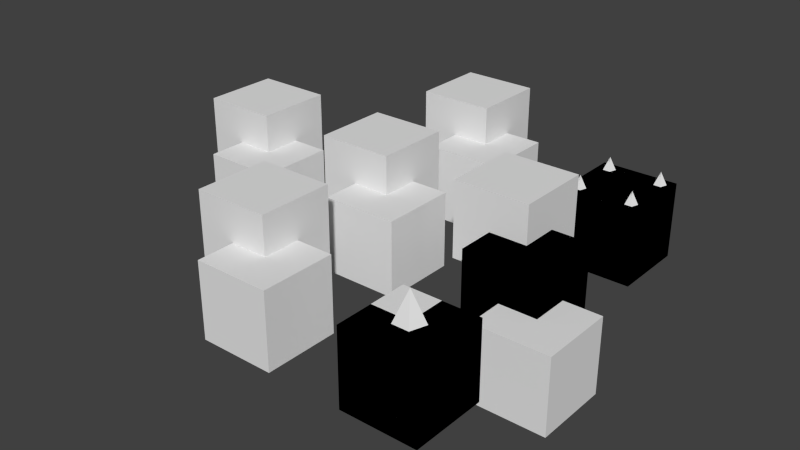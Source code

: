 # Source: bool_regression.blend  (saved by Blender 2.93.5; exported with 4.5.12 LTS)
import bpy
from mathutils import Matrix  # noqa: F401  (used for matrix-valued properties, if any)

bpy.ops.wm.read_factory_settings(use_empty=True)
scene = bpy.context.scene
scene.name = 'Scene'

# ---- collections
col_collection_1 = bpy.data.collections.new('Collection 1'); scene.collection.children.link(col_collection_1)
col_collection_11 = bpy.data.collections.new('Collection 11'); scene.collection.children.link(col_collection_11)
col_collection_12 = bpy.data.collections.new('Collection 12'); scene.collection.children.link(col_collection_12)
col_collection_12.hide_render = True

# ---- world
world_world = bpy.data.worlds.new('World'); scene.world = world_world
world_world.color = (0.05088, 0.05088, 0.05088)
world_world.use_sun_shadow = False
world_world.sun_shadow_jitter_overblur = 0.0
world_world.cycles.sample_map_resolution = 256

# ---- meshes
me_cube_009 = bpy.data.meshes.new('Cube.009')
me_cube_009.from_pydata([(-1.0, -1.0, -1.0), (-1.0, -1.0, 1.0), (-1.0, 1.0, -1.0), (-1.0, 1.0, 1.0), (1.0, -1.0, -1.0), (1.0, -1.0, 1.0), (1.0, 1.0, -1.0), (1.0, 1.0, 1.0), (-0.7, -0.45, 0.8333), (-0.4622, -0.6227, 0.8333), (-0.5531, -0.9023, 0.8333), (-0.7, -0.7, 1.333), (-0.8469, -0.9023, 0.8333), (-0.9378, -0.6227, 0.8333), (0.7, 0.95, 0.8333), (0.9378, 0.7773, 0.8333), (0.8469, 0.4977, 0.8333), (0.7, 0.7, 1.333), (0.5531, 0.4977, 0.8333), (0.4622, 0.7773, 0.8333), (0.7, -0.45, 0.8333), (0.9378, -0.6227, 0.8333), (0.8469, -0.9023, 0.8333), (0.7, -0.7, 1.333), (0.5531, -0.9023, 0.8333), (0.4622, -0.6227, 0.8333), (-0.7, 0.95, 0.8333), (-0.4622, 0.7773, 0.8333), (-0.5531, 0.4977, 0.8333), (-0.7, 0.7, 1.333), (-0.8469, 0.4977, 0.8333), (-0.9378, 0.7773, 0.8333)], [], [(0, 1, 3, 2), (2, 3, 7, 6), (6, 7, 5, 4), (4, 5, 1, 0), (2, 6, 4, 0), (7, 3, 1, 5), (8, 11, 9), (9, 11, 10), (10, 11, 12), (12, 11, 13), (13, 11, 8), (8, 9, 10, 12, 13), (14, 17, 15), (15, 17, 16), (16, 17, 18), (18, 17, 19), (19, 17, 14), (14, 15, 16, 18, 19), (20, 23, 21), (21, 23, 22), (22, 23, 24), (24, 23, 25), (25, 23, 20), (20, 21, 22, 24, 25), (26, 29, 27), (27, 29, 28), (28, 29, 30), (30, 29, 31), (31, 29, 26), (26, 27, 28, 30, 31)])
me_cube_009.use_remesh_preserve_volume = False
me_cube_009.use_remesh_preserve_attributes = False
me_cube_009.use_mirror_vertex_groups = False
me_cube_009.update()
me_cube = bpy.data.meshes.new('Cube')
me_cube.from_pydata([(-1.0, -1.0, -1.0), (-1.0, -1.0, 1.0), (-1.0, 1.0, -1.0), (-1.0, 1.0, 1.0), (1.0, -1.0, -1.0), (1.0, -1.0, 1.0), (1.0, 1.0, -1.0), (1.0, 1.0, 1.0), (0.0, 0.5, 0.75), (0.4755, 0.1545, 0.75), (0.2939, -0.4045, 0.75), (0.0, 0.0, 1.75), (-0.2939, -0.4045, 0.75), (-0.4755, 0.1545, 0.75)], [], [(0, 1, 3, 2), (2, 3, 7, 6), (6, 7, 5, 4), (4, 5, 1, 0), (2, 6, 4, 0), (7, 3, 1, 5), (8, 11, 9), (9, 11, 10), (10, 11, 12), (12, 11, 13), (13, 11, 8), (8, 9, 10, 12, 13)])
me_cube.use_remesh_preserve_volume = False
me_cube.use_remesh_preserve_attributes = False
me_cube.use_mirror_vertex_groups = False
me_cube.update()
me_cube_005 = bpy.data.meshes.new('Cube.005')
me_cube_005.from_pydata([(-1.0, -1.0, -1.0), (-1.0, -1.0, 1.0), (-1.0, 1.0, -1.0), (-1.0, 1.0, 1.0), (1.0, -1.0, -1.0), (1.0, -1.0, 1.0), (1.0, 1.0, -1.0), (1.0, 1.0, 1.0), (0.0, -2.0, -2.0), (0.0, -2.0, 0.0), (0.0, 0.0, -2.0), (0.0, 0.0, 0.0), (2.0, -2.0, -2.0), (2.0, -2.0, 0.0), (2.0, 0.0, -2.0), (2.0, 0.0, 0.0)], [], [(0, 1, 3, 2), (2, 3, 7, 6), (6, 7, 5, 4), (4, 5, 1, 0), (2, 6, 4, 0), (7, 3, 1, 5), (8, 9, 11, 10), (10, 11, 15, 14), (14, 15, 13, 12), (12, 13, 9, 8), (10, 14, 12, 8), (15, 11, 9, 13)])
me_cube_005.use_remesh_preserve_volume = False
me_cube_005.use_remesh_preserve_attributes = False
me_cube_005.use_mirror_vertex_groups = False
me_cube_005.update()
me_cube_001 = bpy.data.meshes.new('Cube.001')
me_cube_001.from_pydata([(-1.0, -1.0, -1.0), (-1.0, -1.0, 1.0), (-1.0, 1.0, -1.0), (-1.0, 1.0, 1.0), (1.0, -1.0, 1.0), (1.0, 1.0, -1.0), (1.0, 1.0, 1.0), (0.0, -2.0, -2.0), (0.0, -2.0, 0.0), (0.0, 0.0, -2.0), (2.0, -2.0, -2.0), (2.0, -2.0, 0.0), (2.0, 0.0, -2.0), (2.0, 0.0, 0.0), (1.0, 0.0, 0.0), (1.0, 0.0, -1.0), (1.0, -1.0, 0.0), (0.0, -1.0, -1.0), (0.0, -1.0, 0.0), (0.0, 0.0, -1.0)], [], [(0, 1, 3, 2), (2, 3, 6, 5), (5, 6, 4, 16, 14, 15), (2, 5, 15, 19, 17, 0), (6, 3, 1, 4), (7, 8, 18, 17, 19, 9), (9, 19, 15, 14, 13, 12), (12, 13, 11, 10), (10, 11, 8, 7), (9, 12, 10, 7), (13, 14, 16, 18, 8, 11), (17, 18, 16, 4, 1, 0)])
me_cube_001.use_remesh_preserve_volume = False
me_cube_001.use_remesh_preserve_attributes = False
me_cube_001.use_mirror_vertex_groups = False
me_cube_001.update()
me_cube_004 = bpy.data.meshes.new('Cube.004')
me_cube_004.from_pydata([(1.0, -1.0, -1.0), (0.0, 0.0, 0.0), (1.0, 0.0, 0.0), (1.0, 0.0, -1.0), (1.0, -1.0, 0.0), (0.0, -1.0, -1.0), (0.0, -1.0, 0.0), (0.0, 0.0, -1.0)], [], [(0, 4, 6, 5), (3, 2, 4, 0), (6, 4, 2, 1), (2, 3, 7, 1), (7, 5, 6, 1), (5, 7, 3, 0)])
me_cube_004.use_remesh_preserve_volume = False
me_cube_004.use_remesh_preserve_attributes = False
me_cube_004.use_mirror_vertex_groups = False
me_cube_004.update()
me_cube_008 = bpy.data.meshes.new('Cube.008')
me_cube_008.from_pydata([(1.0, -1.0, -1.0), (0.0, -2.0, -2.0), (0.0, -2.0, 0.0), (0.0, 0.0, -2.0), (2.0, -2.0, -2.0), (2.0, -2.0, 0.0), (2.0, 0.0, -2.0), (2.0, 0.0, 0.0), (1.0, 0.0, 0.0), (1.0, 0.0, -1.0), (1.0, -1.0, 0.0), (0.0, -1.0, -1.0), (0.0, -1.0, 0.0), (0.0, 0.0, -1.0)], [], [(0, 11, 12, 10), (1, 2, 12, 11, 13, 3), (3, 13, 9, 8, 7, 6), (6, 7, 5, 4), (4, 5, 2, 1), (3, 6, 4, 1), (7, 8, 10, 12, 2, 5), (9, 0, 10, 8), (11, 0, 9, 13)])
me_cube_008.use_remesh_preserve_volume = False
me_cube_008.use_remesh_preserve_attributes = False
me_cube_008.use_mirror_vertex_groups = False
me_cube_008.update()
me_cube_017 = bpy.data.meshes.new('Cube.017')
me_cube_017.from_pydata([(-1.0, -1.0, -1.0), (-1.0, -1.0, 1.0), (-1.0, 1.0, -1.0), (-1.0, 1.0, 1.0), (1.0, -1.0, -1.0), (1.0, -1.0, 1.0), (1.0, 1.0, -1.0), (1.0, 1.0, 1.0), (0.0, -2.0, -2.0), (0.0, -2.0, 0.0), (0.0, 0.0, -2.0), (0.0, 0.0, 0.0), (2.0, -2.0, -2.0), (2.0, -2.0, 0.0), (2.0, 0.0, -2.0), (2.0, 0.0, 0.0), (1.0, 0.0, 0.0), (1.0, 0.0, -1.0), (1.0, -1.0, 0.0), (0.0, -1.0, -1.0), (0.0, -1.0, 0.0), (0.0, 0.0, -1.0), (1.0, -1.0, 0.0), (1.0, 0.0, 0.0), (1.0, 0.0, -1.0), (0.0, -1.0, 0.0), (0.0, -1.0, -1.0), (0.0, 0.0, -1.0)], [], [(0, 1, 3, 2), (2, 3, 7, 6), (6, 7, 5, 22, 23, 24), (4, 22, 25, 26), (2, 6, 24, 27, 26, 0), (7, 3, 1, 5), (8, 9, 20, 19, 21, 10), (10, 21, 17, 16, 15, 14), (14, 15, 13, 12), (12, 13, 9, 8), (10, 14, 12, 8), (15, 16, 18, 20, 9, 13), (24, 23, 22, 4), (20, 18, 16, 11), (16, 17, 21, 11), (21, 19, 20, 11), (26, 27, 24, 4), (26, 25, 22, 5, 1, 0)])
me_cube_017.use_remesh_preserve_volume = False
me_cube_017.use_remesh_preserve_attributes = False
me_cube_017.use_mirror_vertex_groups = False
me_cube_017.update()
me_cube_020 = bpy.data.meshes.new('Cube.020')
me_cube_020.from_pydata([(-1.0, -1.0, -1.0), (-1.0, -1.0, 1.0), (-1.0, 1.0, -1.0), (-1.0, 1.0, 1.0), (1.0, -1.0, -1.0), (1.0, -1.0, 1.0), (1.0, 1.0, -1.0), (1.0, 1.0, 1.0), (0.0, -2.0, -2.0), (0.0, -2.0, 0.0), (0.0, 0.0, -2.0), (0.0, 0.0, 0.0), (2.0, -2.0, -2.0), (2.0, -2.0, 0.0), (2.0, 0.0, -2.0), (2.0, 0.0, 0.0), (1.0, 0.0, 0.0), (1.0, 0.0, -1.0), (1.0, -1.0, 0.0), (0.0, -1.0, -1.0), (0.0, -1.0, 0.0), (0.0, 0.0, -1.0), (1.0, 0.0, 0.0), (1.0, 0.0, 0.0), (1.0, 0.0, 0.0), (1.0, 0.0, -1.0), (1.0, 0.0, -1.0), (1.0, 0.0, -1.0), (1.0, -1.0, 0.0), (1.0, -1.0, 0.0), (1.0, -1.0, 0.0), (0.0, -1.0, 0.0), (0.0, -1.0, 0.0), (0.0, -1.0, 0.0), (0.0, -1.0, -1.0), (0.0, -1.0, -1.0), (0.0, -1.0, -1.0), (0.0, 0.0, -1.0), (0.0, 0.0, -1.0), (0.0, 0.0, -1.0)], [], [(0, 1, 3, 2), (2, 3, 7, 6), (6, 7, 5, 28, 24, 27), (4, 30, 31, 34), (2, 6, 27, 37, 35, 0), (7, 3, 1, 5), (8, 9, 33, 36, 38, 10), (10, 38, 26, 22, 15, 14), (14, 15, 13, 12), (12, 13, 9, 8), (10, 14, 12, 8), (15, 22, 29, 33, 9, 13), (25, 16, 30, 4), (32, 18, 23, 11), (23, 17, 39, 11), (39, 19, 32, 11), (34, 21, 25, 4), (35, 20, 28, 5, 1, 0)])
me_cube_020.use_remesh_preserve_volume = False
me_cube_020.use_remesh_preserve_attributes = False
me_cube_020.use_mirror_vertex_groups = False
me_cube_020.update()
me_cube_022 = bpy.data.meshes.new('Cube.022')
me_cube_022.from_pydata([(-1.0, -1.0, -1.0), (-1.0, -1.0, 1.0), (-1.0, 1.0, -1.0), (-1.0, 1.0, 1.0), (1.0, -1.0, -1.0), (1.0, -1.0, 1.0), (1.0, 1.0, -1.0), (1.0, 1.0, 1.0), (0.0, -2.0, -2.0), (0.0, -2.0, 0.0), (0.0, 0.0, -2.0), (0.0, 0.0, 0.0), (2.0, -2.0, -2.0), (2.0, -2.0, 0.0), (2.0, 0.0, -2.0), (2.0, 0.0, 0.0), (1.0, 0.0, 0.0), (1.0, 0.0, -1.0), (1.0, -1.0, 0.0), (0.0, -1.0, -1.0), (0.0, -1.0, 0.0), (0.0, 0.0, -1.0)], [], [(0, 1, 3, 2), (2, 3, 7, 6), (6, 7, 5, 18, 16, 17), (4, 18, 20, 19), (2, 6, 17, 21, 19, 0), (7, 3, 1, 5), (8, 9, 20, 19, 21, 10), (10, 21, 17, 16, 15, 14), (14, 15, 13, 12), (12, 13, 9, 8), (10, 14, 12, 8), (15, 16, 18, 20, 9, 13), (17, 16, 18, 4), (20, 18, 16, 11), (16, 17, 21, 11), (21, 19, 20, 11), (19, 21, 17, 4), (19, 20, 18, 5, 1, 0)])
me_cube_022.use_remesh_preserve_volume = False
me_cube_022.use_remesh_preserve_attributes = False
me_cube_022.use_mirror_vertex_groups = False
me_cube_022.update()
me_cube_026 = bpy.data.meshes.new('Cube.026')
me_cube_026.from_pydata([(-1.0, -1.0, -1.0), (-1.0, -1.0, 1.0), (-1.0, 1.0, -1.0), (-1.0, 1.0, 1.0), (1.0, -1.0, -1.0), (1.0, -1.0, 1.0), (1.0, 1.0, -1.0), (1.0, 1.0, 1.0), (-0.7, -0.7, 1.333), (0.7, 0.7, 1.333), (0.7, -0.7, 1.333), (-0.7, 0.7, 1.333), (0.8585, 0.7515, 1.0), (0.798, 0.5652, 1.0), (0.602, 0.5652, 1.0), (0.5415, -0.6485, 1.0), (0.7, -0.5333, 1.0), (0.8585, -0.6485, 1.0), (0.602, -0.8348, 1.0), (0.798, -0.8348, 1.0), (-0.5415, -0.6485, 1.0), (-0.602, -0.8348, 1.0), (-0.798, -0.8348, 1.0), (0.7, 0.8667, 1.0), (0.5415, 0.7515, 1.0), (-0.7, -0.5333, 1.0), (-0.8585, 0.7515, 1.0), (-0.7, 0.8667, 1.0), (-0.5415, 0.7515, 1.0), (-0.798, 0.5652, 1.0), (-0.602, 0.5652, 1.0), (-0.8585, -0.6485, 1.0)], [], [(0, 1, 3, 2), (2, 3, 7, 6), (6, 7, 5, 4), (4, 5, 1, 0), (2, 6, 4, 0), (7, 12, 13, 14, 24, 28, 30, 29, 26, 3, 1, 31, 25, 20, 15, 16, 17, 5), (20, 25, 8), (5, 17, 19, 18, 15, 20, 21, 22, 31, 1), (3, 26, 27, 28, 24, 23, 12, 7), (21, 20, 8), (18, 19, 10), (27, 26, 11), (28, 27, 11), (22, 21, 8), (25, 31, 8), (30, 28, 11), (26, 29, 11), (31, 22, 8), (24, 14, 9), (16, 15, 10), (14, 13, 9), (19, 17, 10), (17, 16, 10), (15, 18, 10), (23, 24, 9), (29, 30, 11), (13, 12, 9), (12, 23, 9)])
me_cube_026.use_remesh_preserve_volume = False
me_cube_026.use_remesh_preserve_attributes = False
me_cube_026.use_mirror_vertex_groups = False
me_cube_026.update()
me_cube_006 = bpy.data.meshes.new('Cube.006')
me_cube_006.from_pydata([(-1.0, -1.0, -1.0), (-1.0, -1.0, 1.0), (-1.0, 1.0, -1.0), (-1.0, 1.0, 1.0), (1.0, -1.0, -1.0), (1.0, -1.0, 1.0), (1.0, 1.0, -1.0), (1.0, 1.0, 1.0), (0.0, -2.0, -2.0), (0.0, -2.0, 0.0), (0.0, 0.0, -2.0), (0.0, 0.0, 0.0), (2.0, -2.0, -2.0), (2.0, -2.0, 0.0), (2.0, 0.0, -2.0), (2.0, 0.0, 0.0), (1.0, 0.0, 0.0), (1.0, -1.0, 0.0), (1.0, 0.0, -1.0), (0.0, -1.0, 0.0), (0.0, -1.0, -1.0), (0.0, 0.0, -1.0)], [], [(0, 1, 3, 2), (2, 3, 7, 6), (6, 7, 5, 17, 16, 18), (4, 17, 19, 20), (2, 6, 18, 21, 20, 0), (7, 3, 1, 5), (8, 9, 19, 20, 21, 10), (10, 21, 18, 16, 15, 14), (14, 15, 13, 12), (12, 13, 9, 8), (10, 14, 12, 8), (15, 16, 17, 19, 9, 13), (18, 16, 17, 4), (19, 17, 16, 11), (16, 18, 21, 11), (21, 20, 19, 11), (20, 21, 18, 4), (20, 19, 17, 5, 1, 0)])
me_cube_006.use_remesh_preserve_volume = False
me_cube_006.use_remesh_preserve_attributes = False
me_cube_006.use_mirror_vertex_groups = False
me_cube_006.update()
me_cube_002 = bpy.data.meshes.new('Cube.002')
me_cube_002.from_pydata([(-1.0, -1.0, -1.0), (-1.0, -1.0, 1.0), (-1.0, 1.0, -1.0), (-1.0, 1.0, 1.0), (1.0, -1.0, -1.0), (1.0, -1.0, 1.0), (1.0, 1.0, -1.0), (1.0, 1.0, 1.0), (0.0, 0.0, 1.75), (-0.2204, -0.3034, 1.0), (-0.3566, 0.1159, 1.0), (0.2204, -0.3034, 1.0), (0.3566, 0.1159, 1.0), (0.0, 0.375, 1.0)], [], [(0, 1, 3, 2), (2, 3, 7, 6), (6, 7, 5, 4), (4, 5, 1, 0), (2, 6, 4, 0), (7, 12, 11, 9, 10, 3, 1, 5), (11, 12, 8), (10, 9, 8), (12, 13, 8), (9, 11, 8), (13, 10, 8), (3, 10, 13, 12, 7)])
me_cube_002.use_remesh_preserve_volume = False
me_cube_002.use_remesh_preserve_attributes = False
me_cube_002.use_mirror_vertex_groups = False
me_cube_002.update()

# ---- objects
ob_cubecones = bpy.data.objects.new('Cubecones', me_cube_009)
ob_cubecone = bpy.data.objects.new('Cubecone', me_cube)
ob_cubecube = bpy.data.objects.new('Cubecube', me_cube_005)
ob_cubecube_result_1 = bpy.data.objects.new('Cubecube_result_1', me_cube_001)
ob_cubecube_result_2 = bpy.data.objects.new('Cubecube_result_2', me_cube_004)
ob_cubecube_result_3 = bpy.data.objects.new('Cubecube_result_3', me_cube_008)
ob_cubecube_result_4 = bpy.data.objects.new('Cubecube_result_4', me_cube_017)
ob_cubecube_result_5 = bpy.data.objects.new('Cubecube_result_5', me_cube_020)
ob_cubecube_result_6 = bpy.data.objects.new('Cubecube_result_6', me_cube_022)
ob_cubecones_result_1 = bpy.data.objects.new('Cubecones_result_1', me_cube_026)
ob_cubecube_result_7 = bpy.data.objects.new('Cubecube_result_7', me_cube_006)
ob_cubecone_result_1 = bpy.data.objects.new('Cubecone_result_1', me_cube_002)

# ---- transforms, parenting, visibility, modifiers, constraints
ob_cubecones.location = (0.0, 4.0, 0.0)
ob_cubecones.lineart.crease_threshold = 0.0
ob_cubecone.location = (0.0, -4.0, 0.0)
ob_cubecone.lineart.crease_threshold = 0.0
ob_cubecube.location = (0.0, 0.0, 0.0)
ob_cubecube.lineart.crease_threshold = 0.0
ob_cubecube_result_1.location = (-1.0, 1.0, 1.0)
ob_cubecube_result_1.lineart.crease_threshold = 0.0
ob_cubecube_result_2.location = (-1.0, 5.0, 1.0)
ob_cubecube_result_2.lineart.crease_threshold = 0.0
ob_cubecube_result_3.location = (-1.0, -3.0, 1.0)
ob_cubecube_result_3.lineart.crease_threshold = 0.0
ob_cubecube_result_4.location = (-5.0, 1.0, 1.0)
ob_cubecube_result_4.lineart.crease_threshold = 0.0
ob_cubecube_result_5.location = (-5.0, 5.0, 1.0)
ob_cubecube_result_5.lineart.crease_threshold = 0.0
ob_cubecube_result_6.location = (-5.0, -3.0, 1.0)
ob_cubecube_result_6.lineart.crease_threshold = 0.0
ob_cubecones_result_1.location = (0.0, 4.0, 0.0)
ob_cubecones_result_1.lineart.crease_threshold = 0.0
ob_cubecube_result_7.location = (-9.0, 1.0, 1.0)
ob_cubecube_result_7.lineart.crease_threshold = 0.0
ob_cubecone_result_1.location = (0.0, 0.0, 0.0)
ob_cubecone_result_1.lineart.crease_threshold = 0.0

# ---- collection membership
col_collection_1.objects.link(ob_cubecones)
col_collection_1.objects.link(ob_cubecone)
col_collection_1.objects.link(ob_cubecube)
col_collection_1.objects.link(ob_cubecube_result_1)
col_collection_1.objects.link(ob_cubecube_result_2)
col_collection_1.objects.link(ob_cubecube_result_3)
col_collection_1.objects.link(ob_cubecube_result_4)
col_collection_1.objects.link(ob_cubecube_result_5)
col_collection_1.objects.link(ob_cubecube_result_6)
col_collection_1.objects.link(ob_cubecones_result_1)
col_collection_11.objects.link(ob_cubecube_result_7)
col_collection_12.objects.link(ob_cubecone_result_1)

# ---- scene / render settings (as saved in the file)
scene.frame_start = 1; scene.frame_end = 250; scene.frame_set(0)
scene.render.engine = 'BLENDER_EEVEE_NEXT'
scene.render.resolution_percentage = 50
scene.render.dither_intensity = 0.0
scene.cycles.use_denoising = False
scene.cycles.samples = 10
scene.cycles.sampling_pattern = 'TABULATED_SOBOL'
scene.cycles.light_sampling_threshold = 0.0
scene.cycles.use_adaptive_sampling = False
scene.cycles.use_light_tree = False
scene.cycles.blur_glossy = 0.0
scene.cycles.volume_bounces = 1
scene.cycles.pixel_filter_type = 'GAUSSIAN'
scene.cycles.sample_clamp_indirect = 0.0
scene.view_settings.view_transform = 'Standard'
bpy.context.view_layer.update()

# ---- added for rendering (the .blend has no active camera and no usable light): camera, sun
cam_auto = bpy.data.cameras.new('AutoCamera')
cam_auto.lens = 50.0
cam_auto.sensor_width = 36.0
cam_auto.clip_end = 1000.0
ob_auto_camera = bpy.data.objects.new('AutoCamera', cam_auto)
scene.collection.objects.link(ob_auto_camera)
ob_auto_camera.location = (11.5096, -18.1115, 12.4077)
ob_auto_camera.rotation_euler = (1.09748, -7.21219e-08, 0.694738)
scene.camera = ob_auto_camera
light_auto_sun = bpy.data.lights.new('AutoSun', 'SUN')
light_auto_sun.energy = 3.0
light_auto_sun.angle = 0.0523599
ob_auto_sun = bpy.data.objects.new('AutoSun', light_auto_sun)
scene.collection.objects.link(ob_auto_sun)
ob_auto_sun.rotation_euler = (0.872665, 0.174533, 0.523599)
bpy.context.view_layer.update()
